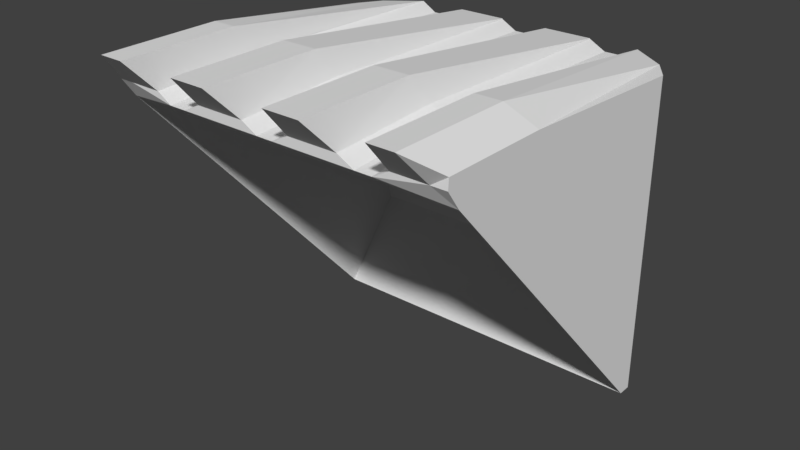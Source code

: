 # Source: grinder.blend  (saved by Blender 2.79.0; exported with 4.5.12 LTS)
import bpy
from mathutils import Matrix  # noqa: F401  (used for matrix-valued properties, if any)

bpy.ops.wm.read_factory_settings(use_empty=True)
scene = bpy.context.scene
scene.name = 'Scene'

# ---- collections
col_collection_1 = bpy.data.collections.new('Collection 1'); scene.collection.children.link(col_collection_1)

# ---- materials (node trees are filled in below, after node groups)
mat_material = bpy.data.materials.new('Material')
mat_material.alpha_threshold = 0.0
mat_material.use_transparent_shadow = False
mat_material.roughness = 0.5
mat_material.line_color = (0.0, 0.0, 0.0, 1.0)

# ---- material node trees

# ---- world
world_world = bpy.data.worlds.new('World'); scene.world = world_world
world_world.color = (0.05088, 0.05088, 0.05088)
world_world.use_sun_shadow = False
world_world.sun_shadow_jitter_overblur = 0.0
world_world.cycles.sampling_method = 'MANUAL'

# ---- meshes
me_cube = bpy.data.meshes.new('Cube')
me_cube.from_pydata([(-0.9564, 0.8126, -0.8265), (1.014, 0.8126, -0.8265), (1.014, -0.8082, 0.8877), (-0.9564, -0.8082, 0.8877), (-0.9564, 0.8126, 0.9952), (1.014, 0.8126, 0.9957), (1.014, -0.8825, 0.9942), (-0.9564, -0.8825, 0.9942), (-0.6844, 1.088, -0.8265), (-0.4029, 1.088, -0.8265), (-0.1214, 1.088, -0.8265), (0.1601, 1.088, -0.8265), (0.4415, 1.088, -0.8265), (0.723, 1.088, -0.8265), (0.8445, 0.9291, -0.2495), (0.7697, 0.5363, 0.8401), (-0.7311, 0.5363, 0.8401), (-0.8058, 0.9291, -0.2495), (-0.6844, 1.088, 0.9952), (-0.4029, 1.088, 0.9942), (-0.1214, 1.088, 0.9942), (0.1601, 1.088, 0.9942), (0.4416, 1.088, 0.9942), (0.723, 1.088, 0.9957), (0.723, -0.8825, 0.9942), (0.4415, -0.8825, 0.9942), (0.1601, -0.8825, 0.9942), (-0.1214, -0.8825, 0.9942), (-0.4029, -0.8825, 0.9942), (-0.6844, -0.8825, 0.9942), (-0.9564, -0.8825, 0.9942), (-0.6844, -0.8825, 0.9942), (1.014, -0.8782, 1.053), (-0.4029, 1.088, 0.9973), (-0.1214, 1.088, 0.9973), (0.1601, 1.088, 0.9973), (0.4416, 1.088, 0.9973), (0.7505, -1.055, 1.18), (0.4033, -1.055, 1.18), (0.1984, -1.055, 1.18), (-0.1597, -1.055, 1.18), (-0.3646, -1.055, 1.18), (-0.9564, -0.8782, 1.053), (-0.7099, -1.055, 1.18), (-0.9564, 0.7365, -0.8265), (1.014, 0.7365, -0.8265), (-0.9564, -0.2664, 0.9942), (1.014, -0.2664, 0.9942), (-0.6844, -0.2664, 1.028), (-0.4029, -0.2664, 1.028), (-0.1214, -0.2664, 1.028), (0.1601, -0.2664, 1.028), (0.4415, -0.2664, 1.028), (0.723, -0.2664, 1.028), (-0.872, -0.8825, 0.9942), (-0.872, 0.944, -0.8265), (-0.872, 0.944, 0.9952), (-0.872, -0.8825, 0.9942), (-0.8464, -1.055, 1.18), (-0.9564, -0.2664, 0.9942), (-0.6844, -0.2664, 0.9942), (1.014, -0.2664, 1.053), (-0.3646, -0.3692, 1.18), (-0.1597, -0.3692, 1.18), (0.1984, -0.3692, 1.18), (0.4033, -0.3692, 1.18), (0.7505, -0.3692, 1.18), (-0.9564, -0.2664, 1.053), (-0.7099, -0.3692, 1.18), (-0.8464, -0.3692, 1.18), (0.9249, 0.944, -0.8265), (0.9249, 0.944, 0.9957), (0.9249, -0.8825, 0.9942), (0.8974, -1.055, 1.18), (0.8974, -0.3692, 1.18), (-0.03079, 1.088, -0.8265), (0.06304, 1.088, -0.8265), (-0.03079, 1.088, 0.9437), (0.06304, 1.088, 0.9437), (0.06304, -0.8825, 0.9437), (-0.03079, -0.8825, 0.9437), (-0.03079, -0.2664, 0.978), (0.06304, -0.2664, 0.978), (0.5354, 1.088, -0.8265), (0.6292, 1.088, -0.8265), (0.5354, 1.088, 0.9437), (0.6292, 1.088, 0.9437), (0.6292, -0.8825, 0.9437), (0.5354, -0.8825, 0.9437), (0.5354, -0.2664, 0.978), (0.6292, -0.2664, 0.978), (-0.598, 1.088, -0.8265), (-0.5042, 1.088, -0.8265), (-0.598, 1.088, 0.9437), (-0.5042, 1.088, 0.9437), (-0.598, -0.2664, 0.978), (-0.5042, -0.2664, 0.978), (-0.6016, -0.8825, 0.9437), (-0.5023, -0.8825, 0.9437)], [], [(26, 25, 38, 39), (70, 71, 5, 1), (45, 47, 6, 2), (46, 44, 3, 7), (4, 67, 69, 56), (30, 57, 58, 42), (67, 42, 58, 69), (7, 54, 57, 30), (0, 4, 56, 55), (55, 56, 18, 8), (92, 94, 19, 9), (9, 19, 20, 10), (76, 78, 21, 11), (11, 21, 22, 12), (84, 86, 23, 13), (46, 7, 30, 59), (48, 29, 97, 95), (53, 24, 37, 66), (82, 79, 26, 51), (90, 87, 24, 53), (23, 66, 74, 71), (24, 72, 73, 37), (13, 23, 71, 70), (72, 6, 32, 73), (48, 18, 60), (54, 29, 31, 57), (74, 73, 32, 61), (62, 41, 40, 63), (64, 39, 38, 65), (69, 58, 43, 68), (47, 5, 61), (20, 19, 33, 34), (59, 30, 42, 67), (28, 27, 40, 41), (49, 28, 41, 62), (57, 31, 43, 58), (50, 20, 34, 63), (22, 21, 35, 36), (51, 26, 39, 64), (60, 18, 68), (52, 22, 36, 65), (25, 52, 65, 38), (31, 60, 68, 43), (21, 51, 64, 35), (27, 50, 63, 40), (19, 49, 62, 33), (4, 59, 67), (6, 47, 61, 32), (56, 69, 68, 18), (35, 64, 65, 36), (33, 62, 63, 34), (71, 74, 61, 5), (29, 48, 60, 31), (66, 37, 73, 74), (86, 90, 53, 23), (78, 82, 51, 21), (23, 53, 66), (94, 96, 49, 19), (4, 46, 59), (4, 0, 44, 46), (1, 5, 47, 45), (20, 50, 81, 77), (77, 81, 82, 78), (50, 27, 80, 81), (81, 80, 79, 82), (10, 20, 77, 75), (75, 77, 78, 76), (22, 52, 89, 85), (85, 89, 90, 86), (52, 25, 88, 89), (89, 88, 87, 90), (12, 22, 85, 83), (83, 85, 86, 84), (18, 48, 95, 93), (93, 95, 96, 94), (8, 18, 93, 91), (91, 93, 94, 92), (95, 97, 98, 96), (96, 98, 28, 49), (3, 44, 17), (14, 45, 2), (17, 44, 45, 14), (3, 16, 15, 2), (2, 6, 72, 24, 87, 88, 25, 26, 79, 80, 27, 28, 98, 97, 29, 54, 7, 3), (14, 15, 16, 17), (14, 2, 15), (17, 16, 3), (70, 1, 45, 44, 0, 55, 8, 91, 92, 9, 10, 75, 76, 11, 12, 83, 84, 13)])
me_cube.materials.append(mat_material)
me_cube.use_remesh_preserve_volume = False
me_cube.use_remesh_preserve_attributes = False
me_cube.use_mirror_vertex_groups = False
me_cube.update()

# ---- objects
ob_cube = bpy.data.objects.new('Cube', me_cube)

# ---- transforms, parenting, visibility, modifiers, constraints
ob_cube.location = (0.0, 0.0, 0.0)
ob_cube.rotation_mode = 'ZYX'
ob_cube.lock_rotations_4d = False
ob_cube.empty_display_type = 'ARROWS'
ob_cube.lineart.crease_threshold = 0.0

# ---- collection membership
col_collection_1.objects.link(ob_cube)

# ---- scene / render settings (as saved in the file)
scene.frame_start = 1; scene.frame_end = 250; scene.frame_set(1)
scene.render.engine = 'BLENDER_EEVEE_NEXT'
scene.render.resolution_percentage = 50
scene.render.dither_intensity = 0.0
scene.cycles.use_denoising = False
scene.cycles.samples = 128
scene.cycles.sampling_pattern = 'TABULATED_SOBOL'
scene.cycles.use_adaptive_sampling = False
scene.cycles.use_light_tree = False
scene.cycles.blur_glossy = 0.0
scene.cycles.sample_clamp_indirect = 0.0
scene.view_settings.view_transform = 'Standard'
bpy.context.view_layer.update()

# ---- added for rendering (the .blend has no active camera and no usable light): camera, sun
cam_auto = bpy.data.cameras.new('AutoCamera')
cam_auto.lens = 50.0
cam_auto.sensor_width = 36.0
cam_auto.clip_end = 1000.0
ob_auto_camera = bpy.data.objects.new('AutoCamera', cam_auto)
scene.collection.objects.link(ob_auto_camera)
ob_auto_camera.location = (3.29988, -3.90877, 2.79335)
ob_auto_camera.rotation_euler = (1.09748, -7.21219e-08, 0.694738)
scene.camera = ob_auto_camera
light_auto_sun = bpy.data.lights.new('AutoSun', 'SUN')
light_auto_sun.energy = 3.0
light_auto_sun.angle = 0.0523599
ob_auto_sun = bpy.data.objects.new('AutoSun', light_auto_sun)
scene.collection.objects.link(ob_auto_sun)
ob_auto_sun.rotation_euler = (0.872665, 0.174533, 0.523599)
bpy.context.view_layer.update()
